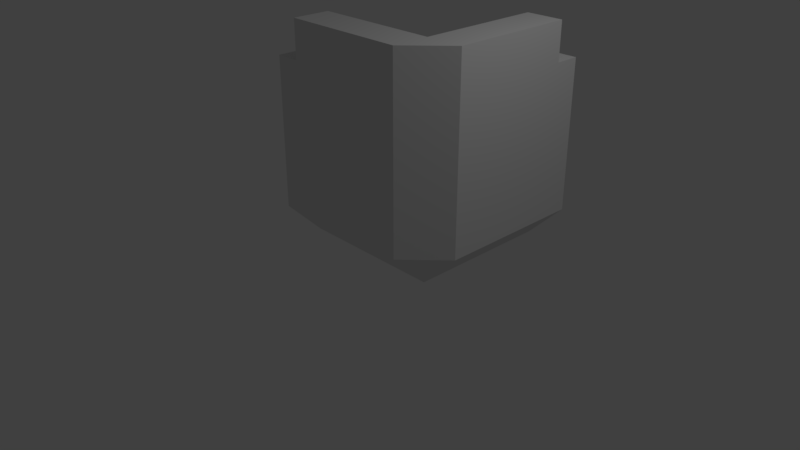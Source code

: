 # Source: Parapet_OutsideCorner.blend  (saved by Blender 2.79.0; exported with 4.5.12 LTS)
import bpy
from mathutils import Matrix  # noqa: F401  (used for matrix-valued properties, if any)

bpy.ops.wm.read_factory_settings(use_empty=True)
scene = bpy.context.scene
scene.name = 'Scene'

# ---- collections
col_collection_1 = bpy.data.collections.new('Collection 1'); scene.collection.children.link(col_collection_1)

# ---- materials (node trees are filled in below, after node groups)
mat_material = bpy.data.materials.new('Material')
mat_material.alpha_threshold = 0.0
mat_material.use_transparent_shadow = False
mat_material.roughness = 0.5
mat_material.line_color = (0.0, 0.0, 0.0, 1.0)

# ---- material node trees

# ---- world
world_world = bpy.data.worlds.new('World'); scene.world = world_world
world_world.color = (0.05088, 0.05088, 0.05088)
world_world.use_sun_shadow = False
world_world.sun_shadow_jitter_overblur = 0.0
world_world.cycles.sampling_method = 'MANUAL'

# ---- cameras
cam_camera = bpy.data.cameras.new('Camera')
cam_camera.clip_end = 100.0
cam_camera.lens = 35.0
cam_camera.sensor_width = 32.0
cam_camera.sensor_height = 18.0
cam_camera.ortho_scale = 7.314
cam_camera.dof.focus_distance = 0.0
cam_camera.dof.aperture_fstop = 128.0

# ---- lights
light_lamp = bpy.data.lights.new('Lamp', 'POINT')
light_lamp.transmission_factor = 0.0
light_lamp.cutoff_distance = 30.0
light_lamp.energy = 100.0
light_lamp.shadow_buffer_clip_start = 1.001
light_lamp.shadow_soft_size = 0.1
light_lamp.shadow_maximum_resolution = 0.006
light_lamp.use_absolute_resolution = True

# ---- meshes
me_cube = bpy.data.meshes.new('Cube')
me_cube.from_pydata([(1.0, 1.0, 0.0), (1.0, 0.0, 0.0), (-1.0, 0.0, 0.0), (-1.0, 1.0, 0.0), (1.0, 1.0, 1.0), (1.0, -4.768e-07, 1.0), (-1.0, 4.768e-07, 1.0), (-1.0, 1.0, 1.0), (1.0, -0.5, 0.5), (-1.0, -0.5, 0.5), (1.0, -0.5, 1.0), (-1.0, -0.5, 1.0), (1.0, 0.0, 2.5), (-1.0, 0.0, 2.5), (1.0, -0.5, 2.5), (-1.0, -0.5, 2.5), (-1.527e-07, 1.0, 0.0), (-2.123e-07, 0.0, 0.0), (-2.123e-07, 1.0, 1.0), (-2.719e-07, -3.179e-07, 1.0), (-2.719e-07, -0.5, 0.5), (5.625e-07, -0.5, 1.0), (-2.719e-07, 0.0, 2.5), (5.625e-07, -0.5, 2.5), (-0.6667, 1.0, 0.0), (-0.6667, 0.0, 0.0), (-0.6667, 1.0, 1.0), (-0.6667, 3.159e-07, 1.0), (-0.6667, -0.5, 0.5), (-0.6667, -0.5, 1.0), (-0.6667, 0.0, 2.5), (-0.6667, -0.5, 2.5), (5.029e-07, -0.5, 3.0), (-3.316e-07, -4.172e-07, 3.0), (1.0, -4.172e-07, 3.0), (1.0, -0.5, 3.0), (1.0, 2.0, 4.172e-07), (1.0, 2.0, 1.0), (-6.333e-08, 2.0, 4.172e-07), (-1.229e-07, 2.0, 1.0), (1.5, 1.0, 0.5), (1.5, 0.0, 0.5), (1.5, 1.0, 1.0), (1.5, -4.768e-07, 1.0), (1.5, 2.0, 0.5), (1.5, 2.0, 1.0), (1.0, 1.667, 1.0), (1.5, -8.345e-07, 2.5), (1.0, 1.0, 2.5), (1.0, 2.0, 2.5), (1.5, 1.0, 2.5), (1.5, 2.0, 2.5), (1.25, -0.25, 1.0), (1.25, -0.25, 2.5), (1.25, -0.25, 0.5), (-1.523e-07, 1.667, 1.0), (-9.268e-08, 1.667, 2.803e-07), (1.0, 1.667, 2.803e-07), (1.5, 1.667, 1.0), (1.5, 1.667, 0.5), (1.0, 1.667, 2.5), (1.5, 1.667, 2.5), (-0.6667, -4.172e-07, 3.0), (-0.6667, -0.5, 3.0), (1.25, -0.25, 3.0), (1.5, 1.0, 3.0), (1.5, -1.252e-06, 3.0), (1.0, 1.0, 3.0), (1.0, 1.667, 3.0), (1.5, 1.667, 3.0)], [], [(24, 25, 2, 3), (26, 7, 6, 27), (46, 4, 48, 60), (2, 6, 7, 3), (26, 24, 3, 7), (28, 29, 11, 9), (6, 2, 9, 11), (8, 1, 41, 54), (17, 1, 8, 20), (6, 11, 15, 13), (12, 22, 33, 34), (27, 6, 13, 30), (52, 43, 47, 53), (21, 10, 14, 23), (29, 21, 23, 31), (5, 19, 22, 12), (67, 34, 66, 65), (25, 17, 20, 28), (8, 10, 21, 20), (55, 46, 37, 39), (4, 18, 19, 5), (0, 1, 17, 16), (2, 25, 28, 9), (13, 15, 31, 30), (11, 29, 31, 15), (19, 27, 30, 22), (20, 21, 29, 28), (18, 16, 24, 26), (18, 26, 27, 19), (16, 17, 25, 24), (68, 67, 65, 69), (33, 62, 63, 32), (33, 32, 35, 34), (31, 23, 32, 63), (37, 36, 38, 39), (56, 55, 39, 38), (57, 56, 38, 36), (4, 5, 12, 48), (40, 42, 43, 41), (58, 59, 44, 45), (8, 54, 52, 10), (36, 37, 45, 44), (1, 0, 40, 41), (57, 36, 44, 59), (47, 50, 65, 66), (22, 30, 62, 33), (58, 45, 51, 61), (48, 12, 34, 67), (43, 42, 50, 47), (45, 37, 49, 51), (14, 10, 52, 53), (54, 41, 43, 52), (42, 58, 61, 50), (49, 60, 61, 51), (0, 57, 59, 40), (42, 40, 59, 58), (0, 16, 56, 57), (16, 18, 55, 56), (18, 4, 46, 55), (37, 46, 60, 49), (64, 66, 34, 35), (53, 47, 66, 64), (14, 53, 64, 35), (61, 60, 68, 69), (23, 14, 35, 32), (60, 48, 67, 68), (30, 31, 63, 62), (50, 61, 69, 65)])
_uv = me_cube.uv_layers.new(name='UVMap')
_uv.uv.foreach_set('vector', [0.0625, 0.5, 0.0625, 0.625, 0.0, 0.625, 0.0, 0.5, 0.0625, 1.0, 0.0, 1.0, 0.0, 0.875, 0.0625, 0.875, 0.25, 1.0, 0.25, 1.0, 0.25, 1.0, 0.25, 1.0, 0.375, 0.75, 0.375, 0.875, 0.25, 0.875, 0.25, 0.75, 0.1875, 0.875, 0.1875, 0.75, 0.25, 0.75, 0.25, 0.875, 0.0625, 0.75, 0.0625, 0.875, 0.0, 0.875, 0.0, 0.75, 0.375, 0.875, 0.375, 0.75, 0.5, 0.75, 0.5, 0.875, 0.25, 0.75, 0.25, 0.625, 0.0, 0.0, 0.0, 0.0, 0.125, 0.625, 0.25, 0.625, 0.25, 0.75, 0.125, 0.75, 0.375, 0.875, 0.5, 0.875, 0.5, 0.875, 0.375, 0.875, 0.25, 0.875, 0.125, 0.875, 0.125, 0.875, 0.25, 0.875, 0.0625, 0.875, 0.0, 0.875, 0.0, 0.875, 0.0625, 0.875, 0.0, 0.0, 0.125, 0.875, 0.25, 0.875, 0.0, 0.0, 0.125, 0.875, 0.25, 0.875, 0.25, 0.875, 0.125, 0.875, 0.0625, 0.875, 0.125, 0.875, 0.125, 0.875, 0.0625, 0.875, 0.25, 0.875, 0.125, 0.875, 0.125, 0.875, 0.25, 0.875, 0.25, 1.0, 0.25, 0.875, 0.25, 0.875, 0.25, 1.0, 0.0625, 0.625, 0.125, 0.625, 0.125, 0.75, 0.0625, 0.75, 0.25, 0.75, 0.25, 0.875, 0.125, 0.875, 0.125, 0.75, 0.125, 1.0, 0.25, 1.0, 0.25, 1.0, 0.125, 1.0, 0.25, 1.0, 0.125, 1.0, 0.125, 0.875, 0.25, 0.875, 0.25, 0.5, 0.25, 0.625, 0.125, 0.625, 0.125, 0.5, 0.0, 0.625, 0.0625, 0.625, 0.0625, 0.75, 0.0, 0.75, 0.375, 0.875, 0.5, 0.875, 0.4375, 0.875, 0.3125, 0.875, 0.0, 0.875, 0.0625, 0.875, 0.0625, 0.875, 0.0, 0.875, 0.125, 0.875, 0.0625, 0.875, 0.0625, 0.875, 0.125, 0.875, 0.125, 0.75, 0.125, 0.875, 0.0625, 0.875, 0.0625, 0.75, 0.125, 0.875, 0.125, 0.75, 0.1875, 0.75, 0.1875, 0.875, 0.125, 1.0, 0.0625, 1.0, 0.0625, 0.875, 0.125, 0.875, 0.125, 0.5, 0.125, 0.625, 0.0625, 0.625, 0.0625, 0.5, 0.25, 1.0, 0.25, 1.0, 0.25, 1.0, 0.25, 1.0, 0.125, 0.875, 0.0625, 0.875, 0.4375, 0.875, 0.125, 0.875, 0.25, 0.875, 0.375, 0.875, 0.25, 0.875, 0.125, 0.875, 0.0625, 0.875, 0.125, 0.875, 0.125, 0.875, 0.0625, 0.875, 0.0, 0.875, 0.0, 0.75, 0.125, 0.75, 0.125, 0.875, 0.125, 0.75, 0.125, 0.875, 0.125, 0.875, 0.125, 0.75, 0.25, 0.5, 0.125, 0.5, 0.125, 0.5, 0.25, 0.5, 0.25, 1.0, 0.25, 0.875, 0.25, 0.875, 0.25, 1.0, 0.25, 0.75, 0.25, 0.875, 0.125, 0.875, 0.125, 0.75, 0.25, 0.875, 0.25, 0.75, 0.25, 0.75, 0.25, 0.875, 0.25, 0.75, 0.0, 0.0, 0.0, 0.0, 0.25, 0.875, 0.0, 0.75, 0.0, 0.875, 0.0, 0.875, 0.0, 0.75, 0.25, 0.625, 0.25, 0.5, 0.25, 0.5, 0.25, 0.625, 0.25, 0.5, 0.25, 0.5, 0.25, 0.5, 0.25, 0.5, 0.125, 0.875, 0.25, 0.875, 0.25, 0.875, 0.125, 0.875, 0.125, 0.875, 0.0625, 0.875, 0.0625, 0.875, 0.125, 0.875, 0.25, 0.875, 0.25, 0.875, 0.25, 0.875, 0.25, 0.875, 0.25, 1.0, 0.25, 0.875, 0.25, 0.875, 0.25, 1.0, 0.125, 0.875, 0.25, 0.875, 0.25, 0.875, 0.125, 0.875, 0.0, 0.875, 0.0, 0.875, 0.0, 0.875, 0.0, 0.875, 0.25, 0.875, 0.25, 0.875, 0.0, 0.0, 0.0, 0.0, 0.0, 0.0, 0.0, 0.0, 0.0, 0.0, 0.0, 0.0, 0.25, 0.875, 0.25, 0.875, 0.25, 0.875, 0.25, 0.875, 0.25, 1.0, 0.25, 1.0, 0.25, 1.0, 0.25, 1.0, 0.25, 0.5, 0.25, 0.5, 0.25, 0.5, 0.25, 0.5, 0.25, 0.875, 0.25, 0.75, 0.25, 0.75, 0.25, 0.875, 0.25, 0.5, 0.125, 0.5, 0.125, 0.5, 0.25, 0.5, 0.125, 0.75, 0.125, 0.875, 0.125, 0.875, 0.125, 0.75, 0.125, 1.0, 0.25, 1.0, 0.25, 1.0, 0.125, 1.0, 0.25, 1.0, 0.25, 1.0, 0.25, 1.0, 0.25, 1.0, 0.0, 0.0, 0.25, 0.875, 0.25, 0.875, 0.25, 0.875, 0.0, 0.0, 0.25, 0.875, 0.25, 0.875, 0.0, 0.0, 0.25, 0.875, 0.0, 0.0, 0.0, 0.0, 0.25, 0.875, 0.25, 1.0, 0.25, 1.0, 0.25, 1.0, 0.25, 1.0, 0.125, 0.875, 0.25, 0.875, 0.25, 0.875, 0.125, 0.875, 0.25, 1.0, 0.25, 1.0, 0.25, 1.0, 0.25, 1.0, 0.3125, 0.875, 0.4375, 0.875, 0.4375, 0.875, 0.3125, 0.875, 0.25, 0.875, 0.25, 0.875, 0.25, 0.875, 0.25, 0.875])
me_cube.materials.append(mat_material)
me_cube.use_remesh_preserve_volume = False
me_cube.use_remesh_preserve_attributes = False
me_cube.use_mirror_vertex_groups = False
me_cube.update()

# ---- objects
ob_cube = bpy.data.objects.new('Cube', me_cube)
ob_lamp = bpy.data.objects.new('Lamp', light_lamp)
ob_camera = bpy.data.objects.new('Camera', cam_camera)

# ---- transforms, parenting, visibility, modifiers, constraints
ob_cube.location = (0.0, 0.0, 0.0)
ob_cube.lock_rotations_4d = False
ob_cube.empty_display_type = 'ARROWS'
ob_cube.lineart.crease_threshold = 0.0
ob_lamp.location = (4.076, 1.005, 5.904)
ob_lamp.rotation_euler = (0.6503, 0.05522, 1.866)
ob_lamp.lock_rotations_4d = False
ob_lamp.empty_display_type = 'ARROWS'
ob_lamp.color = (0.0, 0.0, 0.0, 0.0)
ob_lamp.lineart.crease_threshold = 0.0
ob_camera.location = (7.481, -6.508, 5.344)
ob_camera.rotation_euler = (1.109, 0.0, 0.8149)
ob_camera.lock_rotations_4d = False
ob_camera.empty_display_type = 'ARROWS'
ob_camera.color = (0.0, 0.0, 0.0, 0.0)
ob_camera.display_type = 'WIRE'
ob_camera.lineart.crease_threshold = 0.0

# ---- collection membership
col_collection_1.objects.link(ob_cube)
col_collection_1.objects.link(ob_lamp)
col_collection_1.objects.link(ob_camera)

# ---- scene / render settings (as saved in the file)
scene.camera = ob_camera
scene.frame_start = 1; scene.frame_end = 250; scene.frame_set(1)
scene.render.engine = 'BLENDER_EEVEE_NEXT'
scene.render.resolution_percentage = 50
scene.render.dither_intensity = 0.0
scene.cycles.use_denoising = False
scene.cycles.samples = 128
scene.cycles.sampling_pattern = 'TABULATED_SOBOL'
scene.cycles.use_adaptive_sampling = False
scene.cycles.use_light_tree = False
scene.cycles.blur_glossy = 0.0
scene.cycles.sample_clamp_indirect = 0.0
scene.view_settings.view_transform = 'Standard'
bpy.context.view_layer.update()
